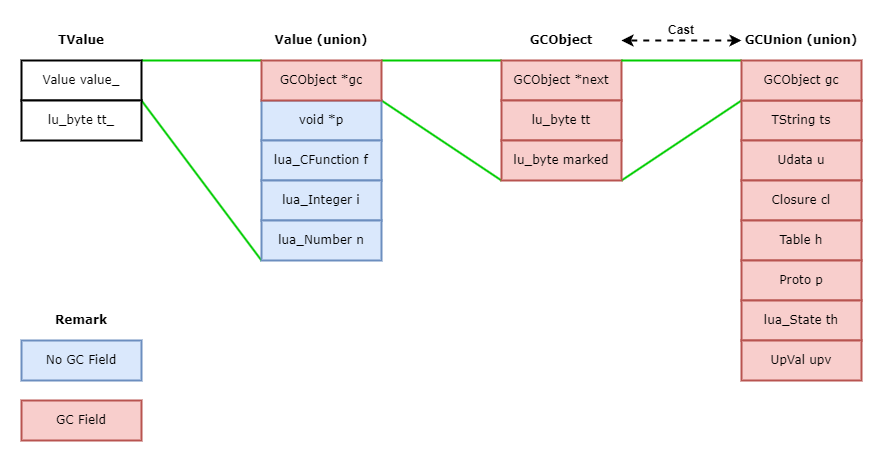

The diagram above was exported from draw.io. Its source (the exported page's mxGraphModel, read from the mxfile embedded in the PNG):
<mxGraphModel dx="1434" dy="844" grid="1" gridSize="10" guides="1" tooltips="1" connect="1" arrows="1" fold="1" page="1" pageScale="1" pageWidth="827" pageHeight="1169" math="0" shadow="0">
  <root>
    <mxCell id="0" />
    <mxCell id="1" parent="0" />
    <mxCell id="dVzE3GivoqCZuDJUHJ19-1" style="rounded=0;orthogonalLoop=1;jettySize=auto;html=1;exitX=1;exitY=0;exitDx=0;exitDy=0;entryX=0;entryY=1;entryDx=0;entryDy=0;endArrow=none;endFill=0;strokeWidth=2;strokeColor=#00CC00;" edge="1" parent="1" source="lu-xlIBVt1kWyqCl1Uen-1" target="lu-xlIBVt1kWyqCl1Uen-10">
      <mxGeometry relative="1" as="geometry" />
    </mxCell>
    <mxCell id="dVzE3GivoqCZuDJUHJ19-3" style="edgeStyle=none;shape=connector;rounded=0;orthogonalLoop=1;jettySize=auto;html=1;exitX=1;exitY=1;exitDx=0;exitDy=0;entryX=0;entryY=1;entryDx=0;entryDy=0;strokeColor=#00CC00;strokeWidth=2;align=center;verticalAlign=middle;fontFamily=Helvetica;fontSize=11;fontColor=default;labelBackgroundColor=default;endArrow=none;endFill=0;" edge="1" parent="1" source="lu-xlIBVt1kWyqCl1Uen-1" target="lu-xlIBVt1kWyqCl1Uen-7">
      <mxGeometry relative="1" as="geometry" />
    </mxCell>
    <mxCell id="lu-xlIBVt1kWyqCl1Uen-1" value="Value value_" style="rounded=0;whiteSpace=wrap;html=1;strokeWidth=2;fontFamily=Verdana;" parent="1" vertex="1">
      <mxGeometry x="80" y="120" width="120" height="40" as="geometry" />
    </mxCell>
    <mxCell id="lu-xlIBVt1kWyqCl1Uen-2" value="lu_byte tt_" style="rounded=0;whiteSpace=wrap;html=1;strokeWidth=2;fontFamily=Verdana;" parent="1" vertex="1">
      <mxGeometry x="80" y="160" width="120" height="40" as="geometry" />
    </mxCell>
    <mxCell id="dVzE3GivoqCZuDJUHJ19-4" style="edgeStyle=none;shape=connector;rounded=0;orthogonalLoop=1;jettySize=auto;html=1;exitX=1;exitY=0;exitDx=0;exitDy=0;entryX=0;entryY=0;entryDx=0;entryDy=0;strokeColor=#00CC00;strokeWidth=2;align=center;verticalAlign=middle;fontFamily=Helvetica;fontSize=11;fontColor=default;labelBackgroundColor=default;endArrow=none;endFill=0;" edge="1" parent="1" source="lu-xlIBVt1kWyqCl1Uen-3" target="lu-xlIBVt1kWyqCl1Uen-9">
      <mxGeometry relative="1" as="geometry" />
    </mxCell>
    <mxCell id="dVzE3GivoqCZuDJUHJ19-5" style="edgeStyle=none;shape=connector;rounded=0;orthogonalLoop=1;jettySize=auto;html=1;exitX=1;exitY=1;exitDx=0;exitDy=0;entryX=0;entryY=1;entryDx=0;entryDy=0;strokeColor=#00CC00;strokeWidth=2;align=center;verticalAlign=middle;fontFamily=Helvetica;fontSize=11;fontColor=default;labelBackgroundColor=default;endArrow=none;endFill=0;" edge="1" parent="1" source="lu-xlIBVt1kWyqCl1Uen-3" target="lu-xlIBVt1kWyqCl1Uen-15">
      <mxGeometry relative="1" as="geometry" />
    </mxCell>
    <mxCell id="lu-xlIBVt1kWyqCl1Uen-4" value="void *p" style="rounded=0;whiteSpace=wrap;html=1;strokeWidth=2;fontFamily=Verdana;fillColor=#dae8fc;strokeColor=#6c8ebf;" parent="1" vertex="1">
      <mxGeometry x="320" y="160" width="120" height="40" as="geometry" />
    </mxCell>
    <mxCell id="lu-xlIBVt1kWyqCl1Uen-5" value="lua_CFunction f" style="rounded=0;whiteSpace=wrap;html=1;strokeWidth=2;fontFamily=Verdana;fillColor=#dae8fc;strokeColor=#6c8ebf;" parent="1" vertex="1">
      <mxGeometry x="320" y="200" width="120" height="40" as="geometry" />
    </mxCell>
    <mxCell id="lu-xlIBVt1kWyqCl1Uen-6" value="lua_Integer i" style="rounded=0;whiteSpace=wrap;html=1;strokeWidth=2;fontFamily=Verdana;fillColor=#dae8fc;strokeColor=#6c8ebf;" parent="1" vertex="1">
      <mxGeometry x="320" y="240" width="120" height="40" as="geometry" />
    </mxCell>
    <mxCell id="lu-xlIBVt1kWyqCl1Uen-7" value="lua_Number n" style="rounded=0;whiteSpace=wrap;html=1;strokeWidth=2;fontFamily=Verdana;fillColor=#dae8fc;strokeColor=#6c8ebf;" parent="1" vertex="1">
      <mxGeometry x="320" y="280" width="120" height="40" as="geometry" />
    </mxCell>
    <mxCell id="lu-xlIBVt1kWyqCl1Uen-9" value="GCObject *next" style="rounded=0;whiteSpace=wrap;html=1;strokeWidth=2;fontFamily=Verdana;fillColor=#f8cecc;strokeColor=#b85450;" parent="1" vertex="1">
      <mxGeometry x="560" y="120" width="120" height="40" as="geometry" />
    </mxCell>
    <mxCell id="lu-xlIBVt1kWyqCl1Uen-10" value="&lt;b&gt;&lt;font face=&quot;Verdana&quot;&gt;Value (union)&lt;/font&gt;&lt;/b&gt;" style="text;html=1;align=center;verticalAlign=middle;whiteSpace=wrap;rounded=0;fontFamily=Helvetica;fontSize=12;fillColor=none;" parent="1" vertex="1">
      <mxGeometry x="320" y="80" width="120" height="40" as="geometry" />
    </mxCell>
    <mxCell id="lu-xlIBVt1kWyqCl1Uen-12" value="&lt;b&gt;&lt;font face=&quot;Verdana&quot;&gt;TValue&lt;/font&gt;&lt;/b&gt;" style="text;html=1;align=center;verticalAlign=middle;whiteSpace=wrap;rounded=0;fontFamily=Helvetica;fontSize=12;fontColor=default;" parent="1" vertex="1">
      <mxGeometry x="80" y="80" width="120" height="40" as="geometry" />
    </mxCell>
    <mxCell id="lu-xlIBVt1kWyqCl1Uen-13" value="&lt;font face=&quot;Verdana&quot;&gt;&lt;b&gt;GCObject&lt;/b&gt;&lt;/font&gt;" style="text;html=1;align=center;verticalAlign=middle;whiteSpace=wrap;rounded=0;fontFamily=Helvetica;fontSize=12;fontColor=default;" parent="1" vertex="1">
      <mxGeometry x="560" y="80" width="120" height="40" as="geometry" />
    </mxCell>
    <mxCell id="lu-xlIBVt1kWyqCl1Uen-14" value="lu_byte tt" style="rounded=0;whiteSpace=wrap;html=1;strokeWidth=2;fontFamily=Verdana;fillColor=#f8cecc;strokeColor=#b85450;" parent="1" vertex="1">
      <mxGeometry x="560" y="160" width="120" height="40" as="geometry" />
    </mxCell>
    <mxCell id="dVzE3GivoqCZuDJUHJ19-6" style="edgeStyle=none;shape=connector;rounded=0;orthogonalLoop=1;jettySize=auto;html=1;exitX=1;exitY=1;exitDx=0;exitDy=0;entryX=0;entryY=0;entryDx=0;entryDy=0;strokeColor=#00CC00;strokeWidth=2;align=center;verticalAlign=middle;fontFamily=Helvetica;fontSize=11;fontColor=default;labelBackgroundColor=default;endArrow=none;endFill=0;" edge="1" parent="1" source="lu-xlIBVt1kWyqCl1Uen-15" target="lu-xlIBVt1kWyqCl1Uen-18">
      <mxGeometry relative="1" as="geometry" />
    </mxCell>
    <mxCell id="lu-xlIBVt1kWyqCl1Uen-15" value="lu_byte marked" style="rounded=0;whiteSpace=wrap;html=1;strokeWidth=2;fontFamily=Verdana;fillColor=#f8cecc;strokeColor=#b85450;" parent="1" vertex="1">
      <mxGeometry x="560" y="200" width="120" height="40" as="geometry" />
    </mxCell>
    <mxCell id="lu-xlIBVt1kWyqCl1Uen-25" value="" style="edgeStyle=orthogonalEdgeStyle;rounded=0;orthogonalLoop=1;jettySize=auto;html=1;fontFamily=Helvetica;fontSize=12;fontColor=default;startArrow=classic;startFill=1;dashed=1;strokeWidth=2;entryX=1;entryY=0.5;entryDx=0;entryDy=0;" parent="1" source="lu-xlIBVt1kWyqCl1Uen-16" target="lu-xlIBVt1kWyqCl1Uen-13" edge="1">
      <mxGeometry relative="1" as="geometry" />
    </mxCell>
    <mxCell id="lu-xlIBVt1kWyqCl1Uen-16" value="&lt;font face=&quot;Verdana&quot;&gt;&lt;b&gt;GCUnion (union)&lt;/b&gt;&lt;/font&gt;" style="text;html=1;align=center;verticalAlign=middle;whiteSpace=wrap;rounded=0;fontFamily=Helvetica;fontSize=12;fontColor=default;" parent="1" vertex="1">
      <mxGeometry x="800" y="80" width="120" height="40" as="geometry" />
    </mxCell>
    <mxCell id="dVzE3GivoqCZuDJUHJ19-7" style="edgeStyle=none;shape=connector;rounded=0;orthogonalLoop=1;jettySize=auto;html=1;exitX=0;exitY=0;exitDx=0;exitDy=0;entryX=1;entryY=1;entryDx=0;entryDy=0;strokeColor=#00CC00;strokeWidth=2;align=center;verticalAlign=middle;fontFamily=Helvetica;fontSize=11;fontColor=default;labelBackgroundColor=default;endArrow=none;endFill=0;" edge="1" parent="1" source="lu-xlIBVt1kWyqCl1Uen-17" target="lu-xlIBVt1kWyqCl1Uen-13">
      <mxGeometry relative="1" as="geometry" />
    </mxCell>
    <mxCell id="lu-xlIBVt1kWyqCl1Uen-18" value="TString ts" style="rounded=0;whiteSpace=wrap;html=1;strokeWidth=2;fontFamily=Verdana;fillColor=#f8cecc;strokeColor=#b85450;" parent="1" vertex="1">
      <mxGeometry x="800" y="160" width="120" height="40" as="geometry" />
    </mxCell>
    <mxCell id="lu-xlIBVt1kWyqCl1Uen-19" value="Udata u" style="rounded=0;whiteSpace=wrap;html=1;strokeWidth=2;fontFamily=Verdana;fillColor=#f8cecc;strokeColor=#b85450;" parent="1" vertex="1">
      <mxGeometry x="800" y="200" width="120" height="40" as="geometry" />
    </mxCell>
    <mxCell id="lu-xlIBVt1kWyqCl1Uen-20" value="Closure cl" style="rounded=0;whiteSpace=wrap;html=1;strokeWidth=2;fontFamily=Verdana;fillColor=#f8cecc;strokeColor=#b85450;" parent="1" vertex="1">
      <mxGeometry x="800" y="240" width="120" height="40" as="geometry" />
    </mxCell>
    <mxCell id="lu-xlIBVt1kWyqCl1Uen-21" value="Table h" style="rounded=0;whiteSpace=wrap;html=1;strokeWidth=2;fontFamily=Verdana;fillColor=#f8cecc;strokeColor=#b85450;" parent="1" vertex="1">
      <mxGeometry x="800" y="280" width="120" height="40" as="geometry" />
    </mxCell>
    <mxCell id="lu-xlIBVt1kWyqCl1Uen-22" value="Proto p" style="rounded=0;whiteSpace=wrap;html=1;strokeWidth=2;fontFamily=Verdana;fillColor=#f8cecc;strokeColor=#b85450;" parent="1" vertex="1">
      <mxGeometry x="800" y="320" width="120" height="40" as="geometry" />
    </mxCell>
    <mxCell id="lu-xlIBVt1kWyqCl1Uen-23" value="lua_State th" style="rounded=0;whiteSpace=wrap;html=1;strokeWidth=2;fontFamily=Verdana;fillColor=#f8cecc;strokeColor=#b85450;" parent="1" vertex="1">
      <mxGeometry x="800" y="360" width="120" height="40" as="geometry" />
    </mxCell>
    <mxCell id="lu-xlIBVt1kWyqCl1Uen-24" value="UpVal upv" style="rounded=0;whiteSpace=wrap;html=1;strokeWidth=2;fontFamily=Verdana;fillColor=#f8cecc;strokeColor=#b85450;" parent="1" vertex="1">
      <mxGeometry x="800" y="400" width="120" height="40" as="geometry" />
    </mxCell>
    <mxCell id="lu-xlIBVt1kWyqCl1Uen-26" value="Cast" style="text;html=1;align=center;verticalAlign=middle;whiteSpace=wrap;rounded=0;fontFamily=Helvetica;fontSize=12;fontColor=default;fontStyle=1" parent="1" vertex="1">
      <mxGeometry x="720" y="80" width="40" height="20" as="geometry" />
    </mxCell>
    <mxCell id="lu-xlIBVt1kWyqCl1Uen-3" value="GCObject *gc" style="rounded=0;whiteSpace=wrap;html=1;strokeWidth=2;fontFamily=Verdana;fillColor=#f8cecc;strokeColor=#b85450;" parent="1" vertex="1">
      <mxGeometry x="320" y="120" width="120" height="40" as="geometry" />
    </mxCell>
    <mxCell id="lu-xlIBVt1kWyqCl1Uen-17" value="GCObject gc" style="rounded=0;whiteSpace=wrap;html=1;strokeWidth=2;fontFamily=Verdana;fillColor=#f8cecc;strokeColor=#b85450;" parent="1" vertex="1">
      <mxGeometry x="800" y="120" width="120" height="40" as="geometry" />
    </mxCell>
    <mxCell id="dVzE3GivoqCZuDJUHJ19-8" value="No GC Field" style="rounded=0;whiteSpace=wrap;html=1;strokeWidth=2;fontFamily=Verdana;fillColor=#dae8fc;strokeColor=#6c8ebf;" vertex="1" parent="1">
      <mxGeometry x="80" y="400" width="120" height="40" as="geometry" />
    </mxCell>
    <mxCell id="dVzE3GivoqCZuDJUHJ19-9" value="&lt;font face=&quot;Verdana&quot;&gt;&lt;b&gt;Remark&lt;/b&gt;&lt;/font&gt;" style="text;html=1;align=center;verticalAlign=middle;whiteSpace=wrap;rounded=0;fontFamily=Helvetica;fontSize=12;fontColor=default;" vertex="1" parent="1">
      <mxGeometry x="80" y="360" width="120" height="40" as="geometry" />
    </mxCell>
    <mxCell id="dVzE3GivoqCZuDJUHJ19-10" value="GC Field" style="rounded=0;whiteSpace=wrap;html=1;strokeWidth=2;fontFamily=Verdana;fillColor=#f8cecc;strokeColor=#b85450;" vertex="1" parent="1">
      <mxGeometry x="80" y="460" width="120" height="40" as="geometry" />
    </mxCell>
  </root>
</mxGraphModel>